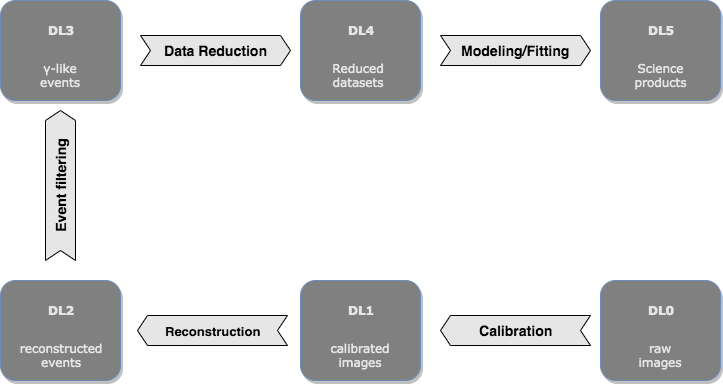

The diagram above was exported from draw.io. Its source (the exported page's mxGraphModel, read from the mxfile embedded in the PNG):
<mxGraphModel dx="786" dy="534" grid="1" gridSize="10" guides="1" tooltips="1" connect="1" arrows="1" fold="1" page="1" pageScale="1" pageWidth="1169" pageHeight="827" math="0" shadow="0">
  <root>
    <mxCell id="0" />
    <mxCell id="1" parent="0" />
    <mxCell id="Q_3ZV4ygJpZw-Eyu4J0S-1" value="" style="rounded=1;whiteSpace=wrap;html=1;fillColor=#808080;strokeColor=#6c8ebf;gradientColor=none;shadow=1;" parent="1" vertex="1">
      <mxGeometry x="20" y="200" width="120" height="100" as="geometry" />
    </mxCell>
    <mxCell id="Q_3ZV4ygJpZw-Eyu4J0S-2" value="" style="rounded=1;whiteSpace=wrap;html=1;fillColor=#808080;strokeColor=#6c8ebf;gradientColor=none;shadow=1;" parent="1" vertex="1">
      <mxGeometry x="320" y="200" width="120" height="100" as="geometry" />
    </mxCell>
    <mxCell id="Q_3ZV4ygJpZw-Eyu4J0S-3" value="" style="rounded=1;whiteSpace=wrap;html=1;fillColor=#808080;strokeColor=#6c8ebf;gradientColor=none;shadow=1;" parent="1" vertex="1">
      <mxGeometry x="620" y="200" width="120" height="100" as="geometry" />
    </mxCell>
    <mxCell id="Q_3ZV4ygJpZw-Eyu4J0S-4" value="&lt;h4&gt;&lt;font face=&quot;Verdana&quot; color=&quot;#e6e6e6&quot;&gt;DL3&lt;/font&gt;&lt;/h4&gt;" style="text;html=1;strokeColor=none;fillColor=none;align=center;verticalAlign=middle;whiteSpace=wrap;rounded=0;shadow=1;" parent="1" vertex="1">
      <mxGeometry x="60" y="220" width="40" height="20" as="geometry" />
    </mxCell>
    <mxCell id="Q_3ZV4ygJpZw-Eyu4J0S-5" value="&lt;h4&gt;&lt;font face=&quot;Verdana&quot; color=&quot;#e6e6e6&quot;&gt;DL4&lt;/font&gt;&lt;/h4&gt;" style="text;html=1;strokeColor=none;fillColor=none;align=center;verticalAlign=middle;whiteSpace=wrap;rounded=0;shadow=1;" parent="1" vertex="1">
      <mxGeometry x="360" y="220" width="40" height="20" as="geometry" />
    </mxCell>
    <mxCell id="Q_3ZV4ygJpZw-Eyu4J0S-6" value="&lt;h4&gt;&lt;font face=&quot;Verdana&quot; color=&quot;#e6e6e6&quot;&gt;DL5&lt;/font&gt;&lt;/h4&gt;" style="text;html=1;strokeColor=none;fillColor=none;align=center;verticalAlign=middle;whiteSpace=wrap;rounded=0;shadow=1;" parent="1" vertex="1">
      <mxGeometry x="660" y="220" width="40" height="20" as="geometry" />
    </mxCell>
    <mxCell id="Q_3ZV4ygJpZw-Eyu4J0S-7" value="&lt;pre&gt;&lt;font color=&quot;#e6e6e6&quot; face=&quot;Verdana&quot;&gt;Reduced&lt;br&gt;datasets&lt;/font&gt;&lt;/pre&gt;" style="text;html=1;strokeColor=none;fillColor=none;align=center;verticalAlign=middle;whiteSpace=wrap;rounded=0;shadow=1;" parent="1" vertex="1">
      <mxGeometry x="353" y="260" width="50" height="30" as="geometry" />
    </mxCell>
    <mxCell id="Q_3ZV4ygJpZw-Eyu4J0S-8" value="&lt;pre&gt;&lt;font color=&quot;#e6e6e6&quot; face=&quot;Verdana&quot;&gt;Science&lt;br/&gt;products&lt;/font&gt;&lt;/pre&gt;" style="text;html=1;strokeColor=none;fillColor=none;align=center;verticalAlign=middle;whiteSpace=wrap;rounded=0;shadow=1;" parent="1" vertex="1">
      <mxGeometry x="655" y="260" width="50" height="30" as="geometry" />
    </mxCell>
    <mxCell id="Q_3ZV4ygJpZw-Eyu4J0S-9" value="&lt;pre&gt;&lt;font color=&quot;#e6e6e6&quot; face=&quot;Verdana&quot;&gt;γ-like&lt;br/&gt;events&lt;/font&gt;&lt;/pre&gt;" style="text;html=1;strokeColor=none;fillColor=none;align=center;verticalAlign=middle;whiteSpace=wrap;rounded=0;shadow=1;" parent="1" vertex="1">
      <mxGeometry x="55" y="260" width="50" height="30" as="geometry" />
    </mxCell>
    <mxCell id="Q_3ZV4ygJpZw-Eyu4J0S-11" value="&lt;h3&gt;Data Reduction&lt;/h3&gt;" style="html=1;shadow=0;dashed=0;align=center;verticalAlign=middle;shape=mxgraph.arrows2.arrow;dy=0;dx=10;notch=10;fillColor=#E6E6E6;gradientColor=none;" parent="1" vertex="1">
      <mxGeometry x="160" y="235" width="150" height="30" as="geometry" />
    </mxCell>
    <mxCell id="Q_3ZV4ygJpZw-Eyu4J0S-12" value="&lt;h3&gt;Modeling/Fitting&lt;/h3&gt;" style="html=1;shadow=0;dashed=0;align=center;verticalAlign=middle;shape=mxgraph.arrows2.arrow;dy=0;dx=10;notch=10;fillColor=#E6E6E6;gradientColor=none;" parent="1" vertex="1">
      <mxGeometry x="460" y="235" width="150" height="30" as="geometry" />
    </mxCell>
    <mxCell id="Q_3ZV4ygJpZw-Eyu4J0S-16" value="&lt;h3&gt;Event filtering&lt;/h3&gt;" style="html=1;shadow=0;dashed=0;align=center;verticalAlign=middle;shape=mxgraph.arrows2.arrow;dy=0;dx=10;notch=10;fillColor=#E6E6E6;gradientColor=none;direction=east;rotation=270;" parent="1" vertex="1">
      <mxGeometry x="5" y="370" width="150" height="30" as="geometry" />
    </mxCell>
    <mxCell id="Q_3ZV4ygJpZw-Eyu4J0S-20" value="&lt;h3&gt;&lt;font style=&quot;font-size: 13px&quot;&gt;Reconstruction&lt;/font&gt;&lt;/h3&gt;" style="html=1;shadow=0;dashed=0;align=center;verticalAlign=middle;shape=mxgraph.arrows2.arrow;dy=0;dx=10;notch=10;fillColor=#E6E6E6;gradientColor=none;direction=west;" parent="1" vertex="1">
      <mxGeometry x="157" y="515" width="150" height="30" as="geometry" />
    </mxCell>
    <mxCell id="Q_3ZV4ygJpZw-Eyu4J0S-24" value="&lt;h3&gt;Calibration&lt;/h3&gt;" style="html=1;shadow=0;dashed=0;align=center;verticalAlign=middle;shape=mxgraph.arrows2.arrow;dy=0;dx=10;notch=10;fillColor=#E6E6E6;gradientColor=none;direction=west;" parent="1" vertex="1">
      <mxGeometry x="460" y="515" width="150" height="30" as="geometry" />
    </mxCell>
    <mxCell id="FiwzVdFwDxoNdwOkiPyp-1" value="" style="group" vertex="1" connectable="0" parent="1">
      <mxGeometry x="20" y="480" width="120" height="100" as="geometry" />
    </mxCell>
    <mxCell id="Q_3ZV4ygJpZw-Eyu4J0S-13" value="" style="rounded=1;whiteSpace=wrap;html=1;fillColor=#808080;strokeColor=#6c8ebf;gradientColor=none;shadow=1;" parent="FiwzVdFwDxoNdwOkiPyp-1" vertex="1">
      <mxGeometry width="120" height="100" as="geometry" />
    </mxCell>
    <mxCell id="Q_3ZV4ygJpZw-Eyu4J0S-14" value="&lt;h4&gt;&lt;font face=&quot;Verdana&quot; color=&quot;#e6e6e6&quot;&gt;DL2&lt;/font&gt;&lt;/h4&gt;" style="text;html=1;strokeColor=none;fillColor=none;align=center;verticalAlign=middle;whiteSpace=wrap;rounded=0;shadow=1;" parent="FiwzVdFwDxoNdwOkiPyp-1" vertex="1">
      <mxGeometry x="40" y="20" width="40" height="20" as="geometry" />
    </mxCell>
    <mxCell id="Q_3ZV4ygJpZw-Eyu4J0S-15" value="&lt;pre&gt;&lt;font color=&quot;#e6e6e6&quot; face=&quot;Verdana&quot;&gt;reconstructed&lt;br&gt;events&lt;/font&gt;&lt;/pre&gt;" style="text;html=1;strokeColor=none;fillColor=none;align=center;verticalAlign=middle;whiteSpace=wrap;rounded=0;shadow=1;" parent="FiwzVdFwDxoNdwOkiPyp-1" vertex="1">
      <mxGeometry x="35" y="60" width="50" height="30" as="geometry" />
    </mxCell>
    <mxCell id="FiwzVdFwDxoNdwOkiPyp-2" value="" style="group" vertex="1" connectable="0" parent="1">
      <mxGeometry x="320" y="480" width="120" height="100" as="geometry" />
    </mxCell>
    <mxCell id="Q_3ZV4ygJpZw-Eyu4J0S-17" value="" style="rounded=1;whiteSpace=wrap;html=1;fillColor=#808080;strokeColor=#6c8ebf;gradientColor=none;shadow=1;" parent="FiwzVdFwDxoNdwOkiPyp-2" vertex="1">
      <mxGeometry width="120" height="100" as="geometry" />
    </mxCell>
    <mxCell id="Q_3ZV4ygJpZw-Eyu4J0S-18" value="&lt;h4&gt;&lt;font face=&quot;Verdana&quot; color=&quot;#e6e6e6&quot;&gt;DL1&lt;/font&gt;&lt;/h4&gt;" style="text;html=1;strokeColor=none;fillColor=none;align=center;verticalAlign=middle;whiteSpace=wrap;rounded=0;shadow=1;" parent="FiwzVdFwDxoNdwOkiPyp-2" vertex="1">
      <mxGeometry x="40" y="20" width="40" height="20" as="geometry" />
    </mxCell>
    <mxCell id="Q_3ZV4ygJpZw-Eyu4J0S-19" value="&lt;pre&gt;&lt;font color=&quot;#e6e6e6&quot; face=&quot;Verdana&quot;&gt;calibrated&lt;br/&gt;images&lt;/font&gt;&lt;/pre&gt;" style="text;html=1;strokeColor=none;fillColor=none;align=center;verticalAlign=middle;whiteSpace=wrap;rounded=0;shadow=1;" parent="FiwzVdFwDxoNdwOkiPyp-2" vertex="1">
      <mxGeometry x="35" y="60" width="50" height="30" as="geometry" />
    </mxCell>
    <mxCell id="FiwzVdFwDxoNdwOkiPyp-3" value="" style="group" vertex="1" connectable="0" parent="1">
      <mxGeometry x="620" y="480" width="120" height="100" as="geometry" />
    </mxCell>
    <mxCell id="Q_3ZV4ygJpZw-Eyu4J0S-21" value="" style="rounded=1;whiteSpace=wrap;html=1;fillColor=#808080;strokeColor=#6c8ebf;gradientColor=none;shadow=1;" parent="FiwzVdFwDxoNdwOkiPyp-3" vertex="1">
      <mxGeometry width="120" height="100" as="geometry" />
    </mxCell>
    <mxCell id="Q_3ZV4ygJpZw-Eyu4J0S-22" value="&lt;h4&gt;&lt;font face=&quot;Verdana&quot; color=&quot;#e6e6e6&quot;&gt;DL0&lt;/font&gt;&lt;/h4&gt;" style="text;html=1;strokeColor=none;fillColor=none;align=center;verticalAlign=middle;whiteSpace=wrap;rounded=0;shadow=1;" parent="FiwzVdFwDxoNdwOkiPyp-3" vertex="1">
      <mxGeometry x="40" y="20" width="40" height="20" as="geometry" />
    </mxCell>
    <mxCell id="Q_3ZV4ygJpZw-Eyu4J0S-23" value="&lt;pre&gt;&lt;font color=&quot;#e6e6e6&quot; face=&quot;Verdana&quot;&gt;raw&lt;br/&gt;images&lt;/font&gt;&lt;/pre&gt;" style="text;html=1;strokeColor=none;fillColor=none;align=center;verticalAlign=middle;whiteSpace=wrap;rounded=0;shadow=1;" parent="FiwzVdFwDxoNdwOkiPyp-3" vertex="1">
      <mxGeometry x="35" y="60" width="50" height="30" as="geometry" />
    </mxCell>
  </root>
</mxGraphModel>